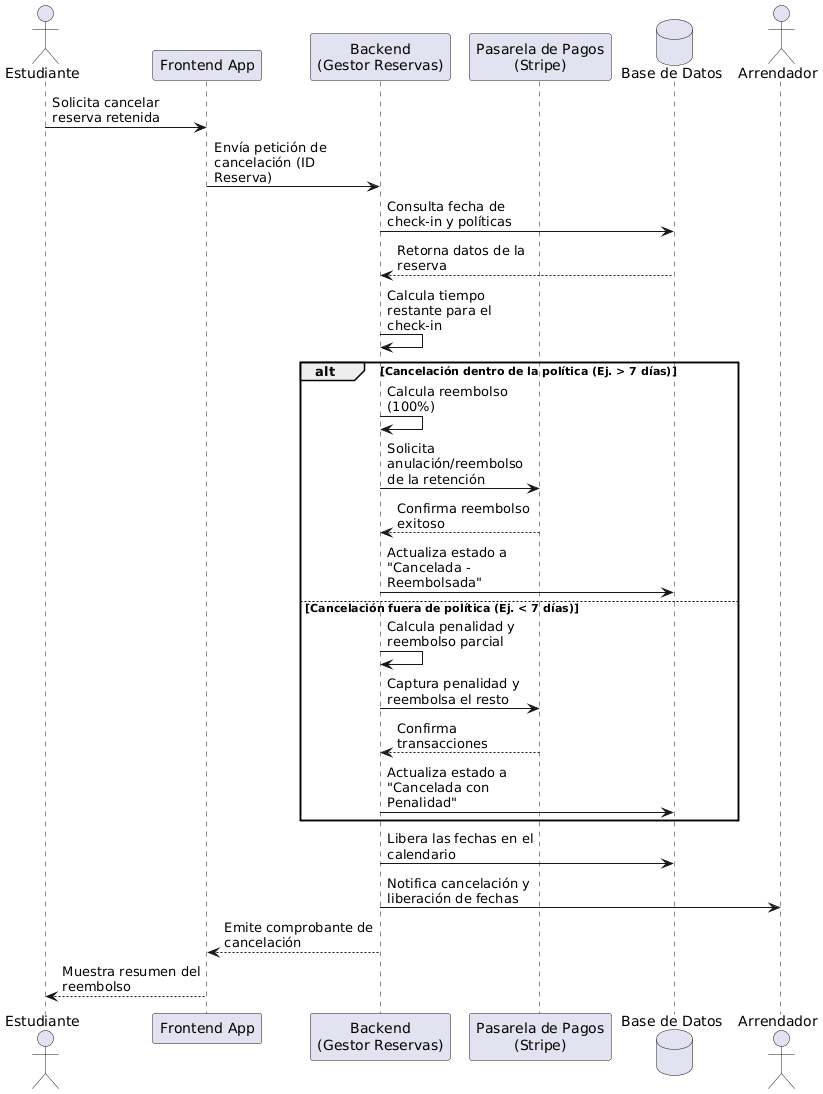

The diagram above was rendered by PlantUML. Its source (embedded in the PNG):
@startuml
skinparam maxMessageSize 150
actor Estudiante
participant "Frontend App" as App
participant "Backend\n(Gestor Reservas)" as Backend
participant "Pasarela de Pagos\n(Stripe)" as Pasarela
database "Base de Datos" as BD
actor Arrendador

Estudiante -> App : Solicita cancelar reserva retenida
App -> Backend : Envía petición de cancelación (ID Reserva)
Backend -> BD : Consulta fecha de check-in y políticas
BD --> Backend : Retorna datos de la reserva

Backend -> Backend : Calcula tiempo restante para el check-in
alt Cancelación dentro de la política (Ej. > 7 días)
    Backend -> Backend : Calcula reembolso (100%)
    Backend -> Pasarela : Solicita anulación/reembolso de la retención
    Pasarela --> Backend : Confirma reembolso exitoso
    Backend -> BD : Actualiza estado a "Cancelada - Reembolsada"
else Cancelación fuera de política (Ej. < 7 días)
    Backend -> Backend : Calcula penalidad y reembolso parcial
    Backend -> Pasarela : Captura penalidad y reembolsa el resto
    Pasarela --> Backend : Confirma transacciones
    Backend -> BD : Actualiza estado a "Cancelada con Penalidad"
end

Backend -> BD : Libera las fechas en el calendario
Backend -> Arrendador : Notifica cancelación y liberación de fechas
Backend --> App : Emite comprobante de cancelación
App --> Estudiante : Muestra resumen del reembolso
@enduml